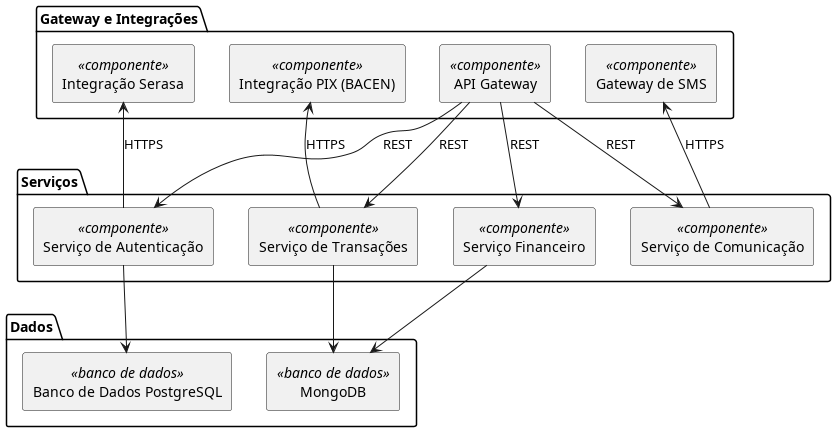

The diagram above was rendered by PlantUML. Its source (embedded in the PNG):
@startuml Diagrama_De_Componentes
!define RECTANGLE class
skinparam componentStyle rectangle

package "Gateway e Integrações" {
  [API Gateway] <<componente>>
  [Integração PIX (BACEN)] <<componente>>
  [Integração Serasa] <<componente>>
  [Gateway de SMS] <<componente>>
}

package "Serviços" {
  [Serviço de Autenticação] <<componente>>
  [Serviço de Transações] <<componente>>
  [Serviço de Comunicação] <<componente>>
  [Serviço Financeiro] <<componente>>
}

package "Dados" {
  [Banco de Dados PostgreSQL] <<banco de dados>>
  [MongoDB] <<banco de dados>>
}

' Dependências de comunicação
[API Gateway] --> [Serviço de Autenticação] : REST
[API Gateway] --> [Serviço de Transações]  : REST
[API Gateway] --> [Serviço de Comunicação]: REST
[API Gateway] --> [Serviço Financeiro]    : REST
[Serviço de Transações] --> [Integração PIX (BACEN)] : HTTPS
[Serviço de Autenticação] --> [Integração Serasa]    : HTTPS
[Serviço de Comunicação] --> [Gateway de SMS]        : HTTPS

' Persistência de dados
[Serviço de Autenticação] --> [Banco de Dados PostgreSQL]
[Serviço de Transações]    --> [MongoDB]
[Serviço Financeiro]       --> [MongoDB]
@enduml